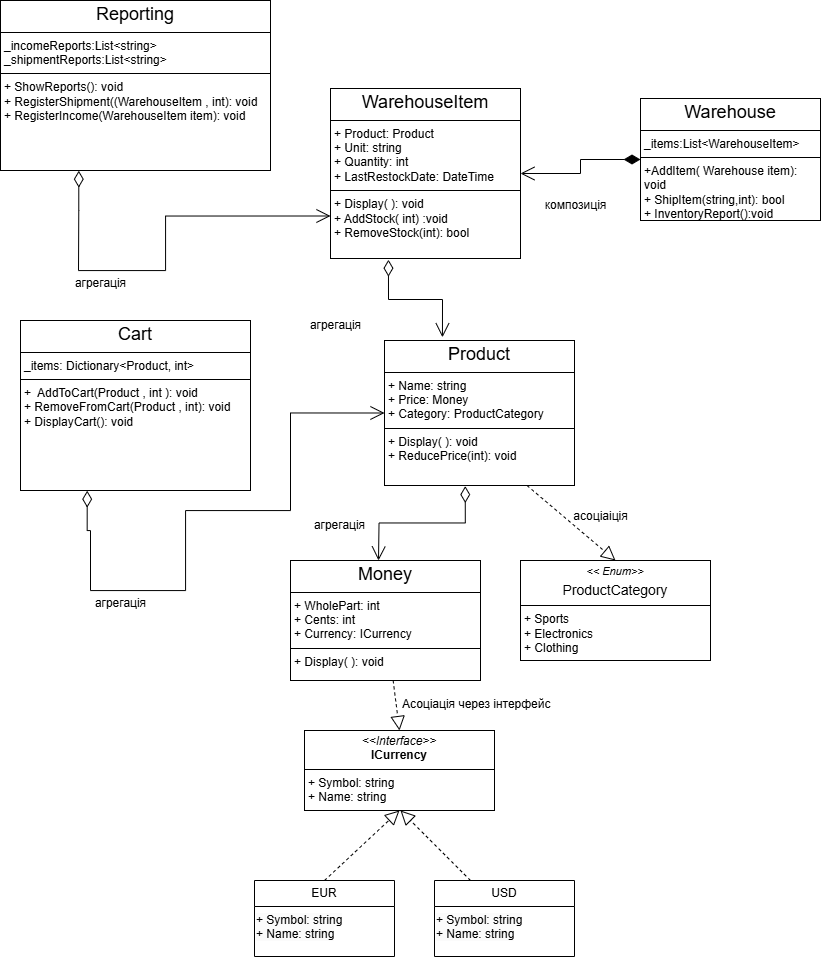

The diagram above was exported from draw.io. Its source (the exported page's mxGraphModel, read from the mxfile embedded in the PNG):
<mxGraphModel dx="1400" dy="707" grid="1" gridSize="10" guides="1" tooltips="1" connect="1" arrows="1" fold="1" page="1" pageScale="1" pageWidth="827" pageHeight="1169" math="0" shadow="0">
  <root>
    <mxCell id="0" />
    <mxCell id="1" parent="0" />
    <mxCell id="46X5X0Q4I6bWuXAAcin8-18" value="&lt;p style=&quot;margin:0px;margin-top:4px;text-align:center;&quot;&gt;&lt;i&gt;&amp;lt;&amp;lt;Interface&amp;gt;&amp;gt;&lt;/i&gt;&lt;br&gt;&lt;b&gt;ICurrency&lt;/b&gt;&lt;/p&gt;&lt;hr size=&quot;1&quot; style=&quot;border-style:solid;&quot;&gt;&lt;p style=&quot;margin:0px;margin-left:4px;&quot;&gt;+ Symbol: string&lt;br&gt;+ Name: string&lt;/p&gt;&lt;hr size=&quot;1&quot; style=&quot;border-style:solid;&quot;&gt;&lt;p style=&quot;margin:0px;margin-left:4px;&quot;&gt;&lt;br&gt;&lt;/p&gt;" style="verticalAlign=top;align=left;overflow=fill;html=1;whiteSpace=wrap;" parent="1" vertex="1">
      <mxGeometry x="304" y="860" width="190" height="80" as="geometry" />
    </mxCell>
    <mxCell id="46X5X0Q4I6bWuXAAcin8-20" value="EUR" style="swimlane;fontStyle=0;childLayout=stackLayout;horizontal=1;startSize=26;fillColor=none;horizontalStack=0;resizeParent=1;resizeParentMax=0;resizeLast=0;collapsible=1;marginBottom=0;whiteSpace=wrap;html=1;" parent="1" vertex="1">
      <mxGeometry x="254" y="1010" width="140" height="76" as="geometry" />
    </mxCell>
    <mxCell id="46X5X0Q4I6bWuXAAcin8-24" value="&lt;span style=&quot;color: rgb(0, 0, 0); font-family: Helvetica; font-size: 12px; font-style: normal; font-variant-ligatures: normal; font-variant-caps: normal; font-weight: 400; letter-spacing: normal; orphans: 2; text-align: left; text-indent: 0px; text-transform: none; widows: 2; word-spacing: 0px; -webkit-text-stroke-width: 0px; white-space: normal; background-color: rgb(251, 251, 251); text-decoration-thickness: initial; text-decoration-style: initial; text-decoration-color: initial; display: inline !important; float: none;&quot;&gt;+ Symbol: string&lt;/span&gt;&lt;br style=&quot;forced-color-adjust: none; color: rgb(0, 0, 0); font-family: Helvetica; font-size: 12px; font-style: normal; font-variant-ligatures: normal; font-variant-caps: normal; font-weight: 400; letter-spacing: normal; orphans: 2; text-align: left; text-indent: 0px; text-transform: none; widows: 2; word-spacing: 0px; -webkit-text-stroke-width: 0px; white-space: normal; background-color: rgb(251, 251, 251); text-decoration-thickness: initial; text-decoration-style: initial; text-decoration-color: initial;&quot;&gt;&lt;span style=&quot;color: rgb(0, 0, 0); font-family: Helvetica; font-size: 12px; font-style: normal; font-variant-ligatures: normal; font-variant-caps: normal; font-weight: 400; letter-spacing: normal; orphans: 2; text-align: left; text-indent: 0px; text-transform: none; widows: 2; word-spacing: 0px; -webkit-text-stroke-width: 0px; white-space: normal; background-color: rgb(251, 251, 251); text-decoration-thickness: initial; text-decoration-style: initial; text-decoration-color: initial; display: inline !important; float: none;&quot;&gt;+ Name: string&lt;/span&gt;" style="text;whiteSpace=wrap;html=1;" parent="46X5X0Q4I6bWuXAAcin8-20" vertex="1">
      <mxGeometry y="26" width="140" height="50" as="geometry" />
    </mxCell>
    <mxCell id="46X5X0Q4I6bWuXAAcin8-25" value="USD" style="swimlane;fontStyle=0;childLayout=stackLayout;horizontal=1;startSize=26;fillColor=none;horizontalStack=0;resizeParent=1;resizeParentMax=0;resizeLast=0;collapsible=1;marginBottom=0;whiteSpace=wrap;html=1;" parent="1" vertex="1">
      <mxGeometry x="434" y="1010" width="140" height="76" as="geometry" />
    </mxCell>
    <mxCell id="46X5X0Q4I6bWuXAAcin8-26" value="&lt;span style=&quot;color: rgb(0, 0, 0); font-family: Helvetica; font-size: 12px; font-style: normal; font-variant-ligatures: normal; font-variant-caps: normal; font-weight: 400; letter-spacing: normal; orphans: 2; text-align: left; text-indent: 0px; text-transform: none; widows: 2; word-spacing: 0px; -webkit-text-stroke-width: 0px; white-space: normal; background-color: rgb(251, 251, 251); text-decoration-thickness: initial; text-decoration-style: initial; text-decoration-color: initial; display: inline !important; float: none;&quot;&gt;+ Symbol: string&lt;/span&gt;&lt;br style=&quot;forced-color-adjust: none; color: rgb(0, 0, 0); font-family: Helvetica; font-size: 12px; font-style: normal; font-variant-ligatures: normal; font-variant-caps: normal; font-weight: 400; letter-spacing: normal; orphans: 2; text-align: left; text-indent: 0px; text-transform: none; widows: 2; word-spacing: 0px; -webkit-text-stroke-width: 0px; white-space: normal; background-color: rgb(251, 251, 251); text-decoration-thickness: initial; text-decoration-style: initial; text-decoration-color: initial;&quot;&gt;&lt;span style=&quot;color: rgb(0, 0, 0); font-family: Helvetica; font-size: 12px; font-style: normal; font-variant-ligatures: normal; font-variant-caps: normal; font-weight: 400; letter-spacing: normal; orphans: 2; text-align: left; text-indent: 0px; text-transform: none; widows: 2; word-spacing: 0px; -webkit-text-stroke-width: 0px; white-space: normal; background-color: rgb(251, 251, 251); text-decoration-thickness: initial; text-decoration-style: initial; text-decoration-color: initial; display: inline !important; float: none;&quot;&gt;+ Name: string&lt;/span&gt;" style="text;whiteSpace=wrap;html=1;" parent="46X5X0Q4I6bWuXAAcin8-25" vertex="1">
      <mxGeometry y="26" width="140" height="50" as="geometry" />
    </mxCell>
    <mxCell id="46X5X0Q4I6bWuXAAcin8-28" value="&lt;p style=&quot;margin:0px;margin-top:4px;text-align:center;&quot;&gt;&lt;font style=&quot;font-size: 18px;&quot;&gt;Money&lt;/font&gt;&lt;br&gt;&lt;/p&gt;&lt;hr size=&quot;1&quot; style=&quot;border-style:solid;&quot;&gt;&lt;p style=&quot;margin:0px;margin-left:4px;&quot;&gt;+ WholePart: int&lt;br&gt;+ Cents: int&lt;/p&gt;&lt;p style=&quot;margin:0px;margin-left:4px;&quot;&gt;+ Currency: ICurrency&lt;/p&gt;&lt;hr size=&quot;1&quot; style=&quot;border-style:solid;&quot;&gt;&lt;p style=&quot;margin:0px;margin-left:4px;&quot;&gt;+ Display( ): void&lt;br&gt;&lt;/p&gt;" style="verticalAlign=top;align=left;overflow=fill;html=1;whiteSpace=wrap;" parent="1" vertex="1">
      <mxGeometry x="290" y="690" width="190" height="120" as="geometry" />
    </mxCell>
    <mxCell id="46X5X0Q4I6bWuXAAcin8-30" value="&lt;p style=&quot;margin:0px;margin-top:4px;text-align:center;&quot;&gt;&lt;font style=&quot;font-size: 18px;&quot;&gt;Product&lt;/font&gt;&lt;br&gt;&lt;/p&gt;&lt;hr size=&quot;1&quot; style=&quot;border-style:solid;&quot;&gt;&lt;p style=&quot;margin:0px;margin-left:4px;&quot;&gt;+ Name: string&lt;br&gt;+ Price: Money&lt;/p&gt;&lt;p style=&quot;margin:0px;margin-left:4px;&quot;&gt;+ Category: ProductCategory&lt;/p&gt;&lt;hr size=&quot;1&quot; style=&quot;border-style:solid;&quot;&gt;&lt;p style=&quot;margin:0px;margin-left:4px;&quot;&gt;+ Display( ): void&lt;br&gt;&lt;/p&gt;&lt;p style=&quot;margin:0px;margin-left:4px;&quot;&gt;+ ReducePrice(int)&lt;span style=&quot;background-color: transparent; color: light-dark(rgb(0, 0, 0), rgb(255, 255, 255));&quot;&gt;: void&lt;/span&gt;&lt;/p&gt;" style="verticalAlign=top;align=left;overflow=fill;html=1;whiteSpace=wrap;" parent="1" vertex="1">
      <mxGeometry x="384" y="470" width="190" height="145" as="geometry" />
    </mxCell>
    <mxCell id="46X5X0Q4I6bWuXAAcin8-32" value="&lt;p style=&quot;margin:0px;margin-top:4px;text-align:center;&quot;&gt;&lt;font style=&quot;&quot;&gt;&lt;font style=&quot;font-size: 11px;&quot;&gt;&lt;i style=&quot;&quot;&gt;&amp;lt;&amp;lt; Enum&amp;gt;&amp;gt;&lt;/i&gt;&lt;/font&gt;&lt;br&gt;&lt;/font&gt;&lt;/p&gt;&lt;p style=&quot;margin:0px;margin-top:4px;text-align:center;&quot;&gt;&lt;font style=&quot;font-size: 14px;&quot;&gt;ProductCategory&lt;/font&gt;&lt;/p&gt;&lt;hr size=&quot;1&quot; style=&quot;border-style:solid;&quot;&gt;&lt;p style=&quot;margin:0px;margin-left:4px;&quot;&gt;+ Sports&lt;br&gt;+ Electronics&lt;/p&gt;&lt;p style=&quot;margin:0px;margin-left:4px;&quot;&gt;+ Clothing&lt;/p&gt;&lt;p style=&quot;margin:0px;margin-left:4px;&quot;&gt;&lt;br&gt;&lt;/p&gt;" style="verticalAlign=top;align=left;overflow=fill;html=1;whiteSpace=wrap;" parent="1" vertex="1">
      <mxGeometry x="520" y="690" width="190" height="100" as="geometry" />
    </mxCell>
    <mxCell id="46X5X0Q4I6bWuXAAcin8-34" value="" style="endArrow=block;dashed=1;endFill=0;endSize=12;html=1;rounded=0;exitX=0.5;exitY=0;exitDx=0;exitDy=0;entryX=0.5;entryY=1;entryDx=0;entryDy=0;" parent="1" source="46X5X0Q4I6bWuXAAcin8-20" target="46X5X0Q4I6bWuXAAcin8-18" edge="1">
      <mxGeometry width="160" relative="1" as="geometry">
        <mxPoint x="390" y="840" as="sourcePoint" />
        <mxPoint x="550" y="840" as="targetPoint" />
      </mxGeometry>
    </mxCell>
    <mxCell id="46X5X0Q4I6bWuXAAcin8-35" value="" style="endArrow=block;dashed=1;endFill=0;endSize=12;html=1;rounded=0;exitX=0.5;exitY=0;exitDx=0;exitDy=0;" parent="1" edge="1">
      <mxGeometry width="160" relative="1" as="geometry">
        <mxPoint x="470" y="1010" as="sourcePoint" />
        <mxPoint x="400" y="940" as="targetPoint" />
      </mxGeometry>
    </mxCell>
    <mxCell id="46X5X0Q4I6bWuXAAcin8-36" value="&lt;p style=&quot;margin:0px;margin-top:4px;text-align:center;&quot;&gt;&lt;font style=&quot;font-size: 18px;&quot;&gt;WarehouseItem&lt;/font&gt;&lt;br&gt;&lt;/p&gt;&lt;hr size=&quot;1&quot; style=&quot;border-style:solid;&quot;&gt;&lt;p style=&quot;margin:0px;margin-left:4px;&quot;&gt;+ Product: Product&lt;br&gt;+ Unit: string&lt;/p&gt;&lt;p style=&quot;margin:0px;margin-left:4px;&quot;&gt;+ Quantity: int&lt;/p&gt;&lt;p style=&quot;margin:0px;margin-left:4px;&quot;&gt;+&amp;nbsp;LastRestockDate: DateTime&lt;/p&gt;&lt;hr size=&quot;1&quot; style=&quot;border-style:solid;&quot;&gt;&lt;p style=&quot;margin:0px;margin-left:4px;&quot;&gt;+ Display( ): void&lt;br&gt;&lt;/p&gt;&lt;p style=&quot;margin:0px;margin-left:4px;&quot;&gt;+ AddStock( int) :void&lt;/p&gt;&lt;p style=&quot;margin:0px;margin-left:4px;&quot;&gt;+&amp;nbsp;RemoveStock(int): bool&lt;/p&gt;" style="verticalAlign=top;align=left;overflow=fill;html=1;whiteSpace=wrap;" parent="1" vertex="1">
      <mxGeometry x="330" y="218" width="190" height="170" as="geometry" />
    </mxCell>
    <mxCell id="46X5X0Q4I6bWuXAAcin8-38" value="&lt;p style=&quot;margin:0px;margin-top:4px;text-align:center;&quot;&gt;&lt;font style=&quot;font-size: 18px;&quot;&gt;Warehouse&lt;/font&gt;&lt;br&gt;&lt;/p&gt;&lt;hr size=&quot;1&quot; style=&quot;border-style:solid;&quot;&gt;&lt;p style=&quot;margin:0px;margin-left:4px;&quot;&gt;_items:List&amp;lt;WarehouseItem&amp;gt;&lt;/p&gt;&lt;hr size=&quot;1&quot; style=&quot;border-style:solid;&quot;&gt;&lt;p style=&quot;margin:0px;margin-left:4px;&quot;&gt;&lt;span style=&quot;background-color: transparent; color: light-dark(rgb(0, 0, 0), rgb(255, 255, 255));&quot;&gt;+AddItem( Warehouse item)&lt;/span&gt;&lt;span style=&quot;background-color: transparent; color: light-dark(rgb(0, 0, 0), rgb(255, 255, 255));&quot;&gt;: void&lt;/span&gt;&lt;/p&gt;&lt;p style=&quot;margin:0px;margin-left:4px;&quot;&gt;+&amp;nbsp;ShipItem(string,int): bool&lt;/p&gt;&lt;p style=&quot;margin:0px;margin-left:4px;&quot;&gt;+&amp;nbsp;InventoryReport():void&lt;/p&gt;" style="verticalAlign=top;align=left;overflow=fill;html=1;whiteSpace=wrap;" parent="1" vertex="1">
      <mxGeometry x="640" y="228" width="180" height="122" as="geometry" />
    </mxCell>
    <mxCell id="46X5X0Q4I6bWuXAAcin8-39" value="" style="endArrow=open;html=1;endSize=12;startArrow=diamondThin;startSize=14;startFill=1;edgeStyle=orthogonalEdgeStyle;align=left;verticalAlign=bottom;rounded=0;entryX=1;entryY=0.5;entryDx=0;entryDy=0;exitX=0;exitY=0.5;exitDx=0;exitDy=0;" parent="1" source="46X5X0Q4I6bWuXAAcin8-38" target="46X5X0Q4I6bWuXAAcin8-36" edge="1">
      <mxGeometry x="-1" y="3" relative="1" as="geometry">
        <mxPoint x="590" y="320" as="sourcePoint" />
        <mxPoint x="590" y="290" as="targetPoint" />
      </mxGeometry>
    </mxCell>
    <mxCell id="46X5X0Q4I6bWuXAAcin8-40" value="композиція" style="text;html=1;align=center;verticalAlign=middle;resizable=0;points=[];autosize=1;strokeColor=none;fillColor=none;" parent="1" vertex="1">
      <mxGeometry x="530" y="320" width="90" height="30" as="geometry" />
    </mxCell>
    <mxCell id="46X5X0Q4I6bWuXAAcin8-41" value="&lt;p style=&quot;margin:0px;margin-top:4px;text-align:center;&quot;&gt;&lt;font style=&quot;font-size: 18px;&quot;&gt;Reporting&lt;/font&gt;&lt;br&gt;&lt;/p&gt;&lt;hr size=&quot;1&quot; style=&quot;border-style:solid;&quot;&gt;&lt;p style=&quot;margin:0px;margin-left:4px;&quot;&gt;_incomeReports:List&amp;lt;string&amp;gt;&lt;br&gt;&lt;/p&gt;&lt;p style=&quot;margin:0px;margin-left:4px;&quot;&gt;_shipmentReports:List&amp;lt;string&amp;gt;&lt;/p&gt;&lt;hr size=&quot;1&quot; style=&quot;border-style:solid;&quot;&gt;&lt;p style=&quot;margin:0px;margin-left:4px;&quot;&gt;+ ShowReports(): void&lt;br&gt;&lt;/p&gt;&lt;p style=&quot;margin:0px;margin-left:4px;&quot;&gt;+ RegisterShipment((WarehouseItem , int)&lt;span style=&quot;background-color: transparent; color: light-dark(rgb(0, 0, 0), rgb(255, 255, 255));&quot;&gt;: void&lt;/span&gt;&lt;/p&gt;&lt;p style=&quot;margin:0px;margin-left:4px;&quot;&gt;+&amp;nbsp;RegisterIncome(WarehouseItem item)&lt;span style=&quot;background-color: transparent; color: light-dark(rgb(0, 0, 0), rgb(255, 255, 255));&quot;&gt;: void&lt;/span&gt;&lt;/p&gt;" style="verticalAlign=top;align=left;overflow=fill;html=1;whiteSpace=wrap;" parent="1" vertex="1">
      <mxGeometry y="130" width="270" height="170" as="geometry" />
    </mxCell>
    <mxCell id="46X5X0Q4I6bWuXAAcin8-43" value="" style="endArrow=open;html=1;endSize=12;startArrow=diamondThin;startSize=14;startFill=0;edgeStyle=orthogonalEdgeStyle;align=left;verticalAlign=bottom;rounded=0;entryX=0;entryY=0.75;entryDx=0;entryDy=0;exitX=0.29;exitY=1.001;exitDx=0;exitDy=0;exitPerimeter=0;" parent="1" source="46X5X0Q4I6bWuXAAcin8-41" target="46X5X0Q4I6bWuXAAcin8-36" edge="1">
      <mxGeometry x="-1" y="3" relative="1" as="geometry">
        <mxPoint x="70" y="310" as="sourcePoint" />
        <mxPoint x="220" y="400" as="targetPoint" />
        <Array as="points">
          <mxPoint x="78" y="340" />
          <mxPoint x="78" y="340" />
          <mxPoint x="78" y="400" />
          <mxPoint x="165" y="400" />
          <mxPoint x="165" y="346" />
        </Array>
      </mxGeometry>
    </mxCell>
    <mxCell id="46X5X0Q4I6bWuXAAcin8-44" value="агрегація" style="text;html=1;align=center;verticalAlign=middle;resizable=0;points=[];autosize=1;strokeColor=none;fillColor=none;" parent="1" vertex="1">
      <mxGeometry x="65" y="398" width="70" height="30" as="geometry" />
    </mxCell>
    <mxCell id="S_xYQmpSSHXffYomYYlG-1" value="" style="endArrow=open;html=1;endSize=12;startArrow=diamondThin;startSize=14;startFill=0;edgeStyle=orthogonalEdgeStyle;align=left;verticalAlign=bottom;rounded=0;exitX=0.305;exitY=1.007;exitDx=0;exitDy=0;exitPerimeter=0;entryX=0.305;entryY=-0.022;entryDx=0;entryDy=0;entryPerimeter=0;" edge="1" parent="1" source="46X5X0Q4I6bWuXAAcin8-36" target="46X5X0Q4I6bWuXAAcin8-30">
      <mxGeometry x="-1" y="3" relative="1" as="geometry">
        <mxPoint x="280" y="460" as="sourcePoint" />
        <mxPoint x="440" y="460" as="targetPoint" />
      </mxGeometry>
    </mxCell>
    <mxCell id="S_xYQmpSSHXffYomYYlG-2" value="агрегація" style="text;html=1;align=center;verticalAlign=middle;resizable=0;points=[];autosize=1;strokeColor=none;fillColor=none;" vertex="1" parent="1">
      <mxGeometry x="300" y="440" width="70" height="30" as="geometry" />
    </mxCell>
    <mxCell id="S_xYQmpSSHXffYomYYlG-3" value="" style="endArrow=open;html=1;endSize=12;startArrow=diamondThin;startSize=14;startFill=0;edgeStyle=orthogonalEdgeStyle;align=left;verticalAlign=bottom;rounded=0;entryX=0.305;entryY=-0.022;entryDx=0;entryDy=0;entryPerimeter=0;exitX=0.425;exitY=1.004;exitDx=0;exitDy=0;exitPerimeter=0;" edge="1" parent="1" source="46X5X0Q4I6bWuXAAcin8-30">
      <mxGeometry x="-1" y="3" relative="1" as="geometry">
        <mxPoint x="378" y="570" as="sourcePoint" />
        <mxPoint x="378" y="690" as="targetPoint" />
      </mxGeometry>
    </mxCell>
    <mxCell id="S_xYQmpSSHXffYomYYlG-4" value="агрегація" style="text;html=1;align=center;verticalAlign=middle;resizable=0;points=[];autosize=1;strokeColor=none;fillColor=none;" vertex="1" parent="1">
      <mxGeometry x="304" y="640" width="70" height="30" as="geometry" />
    </mxCell>
    <mxCell id="S_xYQmpSSHXffYomYYlG-5" value="" style="endArrow=block;dashed=1;endFill=0;endSize=12;html=1;rounded=0;entryX=0.5;entryY=0;entryDx=0;entryDy=0;" edge="1" parent="1" source="46X5X0Q4I6bWuXAAcin8-28" target="46X5X0Q4I6bWuXAAcin8-18">
      <mxGeometry width="160" relative="1" as="geometry">
        <mxPoint x="270" y="960" as="sourcePoint" />
        <mxPoint x="430" y="960" as="targetPoint" />
      </mxGeometry>
    </mxCell>
    <mxCell id="S_xYQmpSSHXffYomYYlG-6" value="Асоціація через інтерфейс" style="text;whiteSpace=wrap;html=1;" vertex="1" parent="1">
      <mxGeometry x="400" y="820" width="180" height="40" as="geometry" />
    </mxCell>
    <mxCell id="S_xYQmpSSHXffYomYYlG-7" value="" style="endArrow=block;dashed=1;endFill=0;endSize=12;html=1;rounded=0;entryX=0.5;entryY=0;entryDx=0;entryDy=0;exitX=0.75;exitY=1;exitDx=0;exitDy=0;" edge="1" parent="1" source="46X5X0Q4I6bWuXAAcin8-30" target="46X5X0Q4I6bWuXAAcin8-32">
      <mxGeometry width="160" relative="1" as="geometry">
        <mxPoint x="550" y="630" as="sourcePoint" />
        <mxPoint x="409" y="870" as="targetPoint" />
      </mxGeometry>
    </mxCell>
    <mxCell id="S_xYQmpSSHXffYomYYlG-8" value="асоціаіція&lt;div&gt;&lt;br&gt;&lt;/div&gt;" style="text;html=1;align=center;verticalAlign=middle;resizable=0;points=[];autosize=1;strokeColor=none;fillColor=none;" vertex="1" parent="1">
      <mxGeometry x="560" y="633" width="80" height="40" as="geometry" />
    </mxCell>
    <mxCell id="S_xYQmpSSHXffYomYYlG-9" value="&lt;p style=&quot;margin:0px;margin-top:4px;text-align:center;&quot;&gt;&lt;font style=&quot;font-size: 18px;&quot;&gt;Cart&lt;/font&gt;&lt;br&gt;&lt;/p&gt;&lt;hr size=&quot;1&quot; style=&quot;border-style:solid;&quot;&gt;&lt;p style=&quot;margin:0px;margin-left:4px;&quot;&gt;_items:&amp;nbsp;Dictionary&amp;lt;Product, int&amp;gt;&lt;/p&gt;&lt;hr size=&quot;1&quot; style=&quot;border-style:solid;&quot;&gt;&lt;p style=&quot;margin:0px;margin-left:4px;&quot;&gt;+ &amp;nbsp;AddToCart(Product , int )&lt;span style=&quot;background-color: transparent; color: light-dark(rgb(0, 0, 0), rgb(255, 255, 255));&quot;&gt;: void&lt;/span&gt;&lt;br&gt;&lt;/p&gt;&lt;p style=&quot;margin:0px;margin-left:4px;&quot;&gt;+ RemoveFromCart(&lt;span style=&quot;background-color: transparent; color: light-dark(rgb(0, 0, 0), rgb(255, 255, 255));&quot;&gt;Product ,&lt;/span&gt;&lt;span style=&quot;background-color: transparent; color: light-dark(rgb(0, 0, 0), rgb(255, 255, 255));&quot;&gt;&amp;nbsp;int)&lt;/span&gt;&lt;span style=&quot;background-color: transparent; color: light-dark(rgb(0, 0, 0), rgb(255, 255, 255));&quot;&gt;: void&lt;/span&gt;&lt;/p&gt;&lt;p style=&quot;margin:0px;margin-left:4px;&quot;&gt;+&amp;nbsp;DisplayCart(): void&lt;/p&gt;" style="verticalAlign=top;align=left;overflow=fill;html=1;whiteSpace=wrap;" vertex="1" parent="1">
      <mxGeometry x="20" y="450" width="230" height="170" as="geometry" />
    </mxCell>
    <mxCell id="S_xYQmpSSHXffYomYYlG-10" value="" style="endArrow=open;html=1;endSize=12;startArrow=diamondThin;startSize=14;startFill=0;edgeStyle=orthogonalEdgeStyle;align=left;verticalAlign=bottom;rounded=0;entryX=0;entryY=0.5;entryDx=0;entryDy=0;exitX=0.29;exitY=1.001;exitDx=0;exitDy=0;exitPerimeter=0;" edge="1" parent="1" source="S_xYQmpSSHXffYomYYlG-9" target="46X5X0Q4I6bWuXAAcin8-30">
      <mxGeometry x="-1" y="3" relative="1" as="geometry">
        <mxPoint x="90" y="630" as="sourcePoint" />
        <mxPoint x="280" y="678" as="targetPoint" />
        <Array as="points">
          <mxPoint x="87" y="660" />
          <mxPoint x="90" y="660" />
          <mxPoint x="90" y="720" />
          <mxPoint x="185" y="720" />
          <mxPoint x="185" y="640" />
          <mxPoint x="290" y="640" />
          <mxPoint x="290" y="542" />
        </Array>
      </mxGeometry>
    </mxCell>
    <mxCell id="S_xYQmpSSHXffYomYYlG-11" value="агрегація" style="text;html=1;align=center;verticalAlign=middle;resizable=0;points=[];autosize=1;strokeColor=none;fillColor=none;" vertex="1" parent="1">
      <mxGeometry x="85" y="718" width="70" height="30" as="geometry" />
    </mxCell>
  </root>
</mxGraphModel>